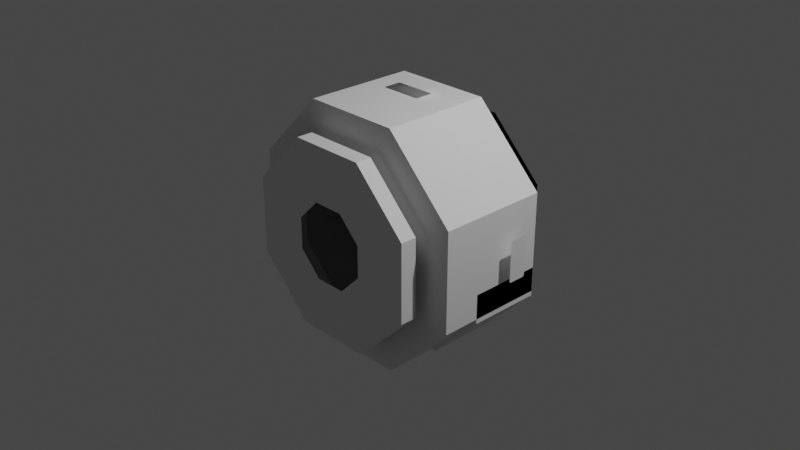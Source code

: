 # Source: sspx-core-25-1-iva.blend  (saved by Blender 3.1.7; exported with 4.5.12 LTS)
import bpy
from mathutils import Matrix  # noqa: F401  (used for matrix-valued properties, if any)

bpy.ops.wm.read_factory_settings(use_empty=True)
scene = bpy.context.scene
scene.name = 'Scene'

# ---- collections
col_collection = bpy.data.collections.new('Collection'); scene.collection.children.link(col_collection)

# ---- materials (node trees are filled in below, after node groups)
mat_material_001 = bpy.data.materials.new('Material.001')
mat_material_001.use_transparent_shadow = False

# ---- material node trees
mat_material_001.use_nodes = True; mat_material_001.node_tree.nodes.clear()
_N = mat_material_001.node_tree.nodes; _L = mat_material_001.node_tree.links
n0 = _N.new('ShaderNodeBsdfPrincipled'); n0.name = 'Principled BSDF'; n0.location = (10, 300)
n0.distribution = 'GGX'
n0.subsurface_method = 'RANDOM_WALK_SKIN'
n0.inputs[3].default_value = 1.45
n0.inputs[27].default_value = (0.0, 0.0, 0.0, 1.0)
n0.inputs[28].default_value = 1.0
n1 = _N.new('ShaderNodeOutputMaterial'); n1.name = 'Material Output'; n1.location = (300, 300)
_L.new(n0.outputs[0], n1.inputs[0])
n1.is_active_output = True

# ---- world
world_world = bpy.data.worlds.new('World'); scene.world = world_world
world_world.use_nodes = True; world_world.node_tree.nodes.clear()
_N = world_world.node_tree.nodes; _L = world_world.node_tree.links
n0 = _N.new('ShaderNodeOutputWorld'); n0.name = 'World Output'; n0.location = (300, 300)
n1 = _N.new('ShaderNodeBackground'); n1.name = 'Background'; n1.location = (10, 300)
n1.inputs[0].default_value = (0.05088, 0.05088, 0.05088, 1.0)
_L.new(n1.outputs[0], n0.inputs[0])
n0.is_active_output = True
world_world.color = (0.05088, 0.05088, 0.05088)
world_world.use_sun_shadow = False
world_world.sun_shadow_jitter_overblur = 0.0

# ---- cameras
cam_camera = bpy.data.cameras.new('Camera')
cam_camera.clip_end = 100.0
cam_camera.ortho_scale = 7.314

# ---- lights
light_light = bpy.data.lights.new('Light', 'POINT')
light_light.transmission_factor = 0.0
light_light.energy = 1000.0
light_light.shadow_soft_size = 0.1
light_light.shadow_maximum_resolution = 0.006
light_light.use_absolute_resolution = True

# ---- meshes
me_coreinternalshell_001 = bpy.data.meshes.new('CoreInternalShell.001')
me_coreinternalshell_001.from_pydata([(-1.016, 0.9266, 0.4226), (0.4147, 0.9266, 1.015), (-0.4235, 0.9266, 1.015), (1.007, 0.9266, 0.4226), (0.4147, 0.9266, -1.008), (-1.016, 0.9266, -0.4156), (0.4121, 0.9266, 0.176), (0.1681, 0.9266, 0.42), (-0.1769, 0.9266, 0.42), (-0.4208, 0.9266, -0.169), (-0.4208, 0.9266, 0.176), (-0.4235, 0.9266, -1.008), (-0.1769, 0.9266, -0.4129), (0.1681, 0.9266, -0.4129), (0.4121, 0.9266, -0.169), (1.007, 0.9266, -0.4156), (-0.5587, 0.6122, 0.2331), (0.2252, 0.6122, 0.5579), (-0.234, 0.6122, 0.5579), (0.55, 0.6122, 0.2331), (0.2252, 0.6122, -0.5508), (-0.5587, 0.6122, -0.2261), (-0.234, 0.6122, -0.5508), (0.55, 0.6122, -0.2261), (-1.016, 0.6122, 0.4226), (0.4147, 0.6122, 1.015), (-0.4235, 0.6122, 1.015), (1.007, 0.6122, 0.4226), (0.4147, 0.6122, -1.008), (-1.016, 0.6122, -0.4156), (-0.4235, 0.6122, -1.008), (1.007, 0.6122, -0.4156), (0.4147, 0.6122, 1.015), (-0.4235, 0.6122, 1.015), (-1.016, 0.6122, 0.4226), (1.007, 0.6122, 0.4226), (0.4147, 0.6122, -1.008), (1.007, 0.6122, -0.4156), (-1.016, 0.6122, -0.4156), (-0.4235, 0.6122, -1.008), (0.5321, 0.5831, 1.299), (-0.5408, 0.5831, 1.299), (-1.3, 0.5831, 0.54), (1.291, 0.5831, 0.54), (0.5321, 0.5831, -1.292), (1.291, 0.5831, -0.533), (-1.3, 0.5831, -0.533), (-0.5408, 0.5831, -1.292), (0.2252, 0.5831, 0.5579), (-0.234, 0.5831, 0.5579), (-0.5587, 0.5831, 0.2331), (0.55, 0.5831, 0.2331), (0.2252, 0.5831, -0.5508), (0.55, 0.5831, -0.2261), (-0.5587, 0.5831, -0.2261), (-0.234, 0.5831, -0.5508), (0.294, -0.6198, 0.7239), (-0.3028, -0.6198, 0.7239), (-0.7248, -0.6198, 0.3019), (0.716, -0.6198, 0.3019), (0.294, -0.6198, -0.7169), (0.716, -0.6198, -0.2949), (-0.7248, -0.6198, -0.2949), (-0.3028, -0.6198, -0.7169), (0.5321, -0.6198, 1.299), (-0.5408, -0.6198, 1.299), (-1.3, -0.6198, 0.54), (1.291, -0.6198, 0.54), (0.5321, -0.6198, -1.292), (1.291, -0.6198, -0.533), (-1.3, -0.6198, -0.533), (-0.5408, -0.6198, -1.292), (0.4163, -0.7473, 1.019), (-0.425, -0.7473, 1.019), (-1.02, -0.7473, 0.4241), (1.011, -0.7473, 0.4241), (0.4163, -0.7473, -1.012), (1.011, -0.7473, -0.4171), (-1.02, -0.7473, -0.4171), (-0.425, -0.7473, -1.012), (0.294, -0.7473, 0.7239), (-0.3028, -0.7473, 0.7239), (-0.7248, -0.7473, 0.3019), (0.716, -0.7473, 0.3019), (0.294, -0.7473, -0.7169), (0.716, -0.7473, -0.2949), (-0.7248, -0.7473, -0.2949), (-0.3028, -0.7473, -0.7169), (0.1682, -0.9234, 0.4202), (-0.177, -0.9234, 0.4202), (-0.4211, -0.9234, 0.1761), (0.4123, -0.9234, 0.1761), (0.1682, -0.9234, -0.4132), (0.4123, -0.9234, -0.1691), (-0.4211, -0.9234, -0.1691), (-0.177, -0.9234, -0.4132), (0.4163, -0.9234, 1.019), (-0.425, -0.9234, 1.019), (-1.02, -0.9234, 0.4241), (1.011, -0.9234, 0.4241), (0.4163, -0.9234, -1.012), (1.011, -0.9234, -0.4171), (-1.02, -0.9234, -0.4171), (-0.425, -0.9234, -1.012), (0.3759, -0.2114, -0.7824), (0.8885, -0.2114, -0.2663), (0.3759, 0.5835, -0.7824), (0.8885, 0.5835, -0.2663), (0.7386, -0.2114, -1.148), (1.291, -0.2114, -0.2663), (0.7386, 0.5835, -1.148), (1.291, 0.5835, -0.2663), (1.291, 0.5835, -0.5823), (1.291, -0.2114, -0.5823), (-0.4073, -0.2114, 0.7992), (-0.9199, -0.2114, 0.2831), (-0.4073, 0.5835, 0.7992), (-0.9199, 0.5835, 0.2831), (-0.77, -0.2114, 1.164), (-1.323, -0.2114, 0.2831), (-0.77, 0.5835, 1.164), (-1.323, 0.5835, 0.2831), (-1.323, 0.5835, 0.599), (-1.323, -0.2114, 0.599)], [], [(1, 6, 3), (6, 1, 7), (7, 1, 8), (2, 8, 1), (5, 9, 0), (10, 0, 9), (0, 10, 2), (8, 2, 10), (5, 11, 9), (12, 9, 11), (11, 4, 12), (13, 12, 4), (6, 14, 3), (15, 3, 14), (14, 13, 15), (4, 15, 13), (0, 2, 33, 34), (5, 0, 34, 38), (2, 1, 32, 33), (15, 4, 36, 37), (1, 3, 35, 32), (3, 15, 37, 35), (4, 11, 39, 36), (11, 5, 38, 39), (37, 31, 28, 36), (34, 24, 26, 33), (36, 28, 30, 39), (39, 30, 29, 38), (32, 25, 27, 35), (33, 26, 25, 32), (38, 29, 24, 34), (35, 27, 31, 37), (16, 50, 54, 21), (18, 33, 32, 17), (16, 34, 33, 18), (17, 32, 35, 19), (23, 37, 36, 20), (22, 39, 38, 21), (19, 35, 37, 23), (20, 36, 39, 22), (21, 38, 34, 16), (47, 71, 68, 44), (23, 53, 51, 19), (20, 52, 53, 23), (18, 49, 50, 16), (22, 55, 52, 20), (21, 54, 55, 22), (19, 51, 48, 17), (17, 48, 49, 18), (41, 49, 48, 40), (42, 50, 49, 41), (40, 48, 51, 43), (45, 53, 52, 44), (47, 55, 54, 46), (43, 51, 53, 45), (44, 52, 55, 47), (46, 54, 50, 42), (61, 85, 83, 59), (46, 70, 71, 47), (43, 67, 64, 40), (40, 64, 65, 41), (42, 66, 70, 46), (45, 69, 67, 43), (44, 68, 69, 45), (41, 65, 66, 42), (57, 65, 64, 56), (58, 66, 65, 57), (56, 64, 67, 59), (61, 69, 68, 60), (63, 71, 70, 62), (59, 67, 69, 61), (60, 68, 71, 63), (62, 70, 66, 58), (76, 100, 101, 77), (60, 84, 85, 61), (57, 81, 82, 58), (63, 87, 84, 60), (62, 86, 87, 63), (59, 83, 80, 56), (56, 80, 81, 57), (58, 82, 86, 62), (73, 81, 80, 72), (74, 82, 81, 73), (72, 80, 83, 75), (77, 85, 84, 76), (79, 87, 86, 78), (75, 83, 85, 77), (76, 84, 87, 79), (78, 86, 82, 74), (73, 97, 98, 74), (79, 103, 100, 76), (78, 102, 103, 79), (75, 99, 96, 72), (72, 96, 97, 73), (74, 98, 102, 78), (77, 101, 99, 75), (89, 97, 96, 88), (90, 98, 97, 89), (88, 96, 99, 91), (93, 101, 100, 92), (95, 103, 102, 94), (91, 99, 101, 93), (92, 100, 103, 95), (94, 102, 98, 90), (104, 105, 107, 106), (106, 107, 111, 112, 110), (112, 111, 109, 113), (108, 113, 109, 105, 104), (106, 110, 108, 104), (111, 107, 105, 109), (110, 112, 113, 108), (114, 115, 117, 116), (116, 117, 121, 122, 120), (122, 121, 119, 123), (118, 123, 119, 115, 114), (116, 120, 118, 114), (121, 117, 115, 119), (120, 122, 123, 118)])
_uv = me_coreinternalshell_001.uv_layers.new(name='UVMap')
_uv.uv.foreach_set('vector', [0.7596, 0.6813, 0.76, 0.7998, 0.6759, 0.765, 0.76, 0.7998, 0.7596, 0.6813, 0.7945, 0.7653, 0.7945, 0.7653, 0.7596, 0.6813, 0.8432, 0.7653, 0.878, 0.6813, 0.8432, 0.7653, 0.7596, 0.6813, 0.8781, 0.6816, 0.8433, 0.7657, 0.7597, 0.6816, 0.7946, 0.7657, 0.7597, 0.6816, 0.8433, 0.7657, 0.7597, 0.6816, 0.7946, 0.7657, 0.676, 0.7653, 0.7601, 0.8001, 0.676, 0.7653, 0.7946, 0.7657, 0.6759, 0.7654, 0.7596, 0.6817, 0.76, 0.8002, 0.7945, 0.7658, 0.76, 0.8002, 0.7596, 0.6817, 0.7596, 0.6817, 0.878, 0.6817, 0.7945, 0.7658, 0.8432, 0.7658, 0.7945, 0.7658, 0.878, 0.6817, 0.8437, 0.7657, 0.795, 0.7657, 0.8786, 0.6816, 0.7602, 0.6816, 0.8786, 0.6816, 0.795, 0.7657, 0.795, 0.7657, 0.7605, 0.8001, 0.7602, 0.6816, 0.6765, 0.7653, 0.7602, 0.6816, 0.7605, 0.8001, 0.7597, 0.6816, 0.676, 0.7653, 0.676, 0.7653, 0.7597, 0.6816, 0.8781, 0.6816, 0.7597, 0.6816, 0.7597, 0.6816, 0.8781, 0.6816, 0.878, 0.6813, 0.7596, 0.6813, 0.7596, 0.6813, 0.878, 0.6813, 0.7602, 0.6816, 0.6765, 0.7653, 0.6765, 0.7653, 0.7602, 0.6816, 0.7596, 0.6813, 0.6759, 0.765, 0.6759, 0.765, 0.7596, 0.6813, 0.8786, 0.6816, 0.7602, 0.6816, 0.7602, 0.6816, 0.8786, 0.6816, 0.878, 0.6817, 0.7596, 0.6817, 0.7596, 0.6817, 0.878, 0.6817, 0.7596, 0.6817, 0.6759, 0.7654, 0.6759, 0.7654, 0.7596, 0.6817, 0.7602, 0.6816, 0.7602, 0.6816, 0.6765, 0.7653, 0.6765, 0.7653, 0.7597, 0.6816, 0.7597, 0.6816, 0.676, 0.7653, 0.676, 0.7653, 0.878, 0.6817, 0.878, 0.6817, 0.7596, 0.6817, 0.7596, 0.6817, 0.7596, 0.6817, 0.7596, 0.6817, 0.6759, 0.7654, 0.6759, 0.7654, 0.7596, 0.6813, 0.7596, 0.6813, 0.6759, 0.765, 0.6759, 0.765, 0.878, 0.6813, 0.878, 0.6813, 0.7596, 0.6813, 0.7596, 0.6813, 0.8781, 0.6816, 0.8781, 0.6816, 0.7597, 0.6816, 0.7597, 0.6816, 0.8786, 0.6816, 0.8786, 0.6816, 0.7602, 0.6816, 0.7602, 0.6816, 0.0, 0.0, 0.0, 0.0, 0.0, 0.0, 0.0, 0.0, 0.0, 0.0, 0.0, 0.0, 0.0, 0.0, 0.0, 0.0, 0.0, 0.0, 0.0, 0.0, 0.0, 0.0, 0.0, 0.0, 0.0, 0.0, 0.0, 0.0, 0.0, 0.0, 0.0, 0.0, 0.0, 0.0, 0.0, 0.0, 0.0, 0.0, 0.0, 0.0, 0.0, 0.0, 0.0, 0.0, 0.0, 0.0, 0.0, 0.0, 0.0, 0.0, 0.0, 0.0, 0.0, 0.0, 0.0, 0.0, 0.0, 0.0, 0.0, 0.0, 0.0, 0.0, 0.0, 0.0, 0.0, 0.0, 0.0, 0.0, 0.0, 0.0, 0.0, 0.0, 0.0, 0.0, 0.0, 0.0, 0.0, 0.0, 0.0, 0.0, 0.0, 0.0, 0.0, 0.0, 0.0, 0.0, 0.0, 0.0, 0.0, 0.0, 0.0, 0.0, 0.0, 0.0, 0.0, 0.0, 0.0, 0.0, 0.0, 0.0, 0.0, 0.0, 0.0, 0.0, 0.0, 0.0, 0.0, 0.0, 0.0, 0.0, 0.0, 0.0, 0.0, 0.0, 0.0, 0.0, 0.0, 0.0, 0.0, 0.0, 0.0, 0.0, 0.0, 0.0, 0.0, 0.0, 0.0, 0.0, 0.0, 0.0, 0.0, 0.0, 0.0, 0.0, 0.0, 0.0, 0.0, 0.0, 0.0, 0.0, 0.0, 0.0, 0.0, 0.0, 0.0, 0.0, 0.0, 0.0, 0.0, 0.0, 0.0, 0.0, 0.0, 0.0, 0.0, 0.0, 0.0, 0.0, 0.0, 0.0, 0.0, 0.0, 0.0, 0.0, 0.0, 0.0, 0.0, 0.0, 0.0, 0.0, 0.0, 0.0, 0.0, 0.0, 0.0, 0.0, 0.0, 0.0, 0.0, 0.0, 0.0, 0.0, 0.0, 0.0, 0.0, 0.0, 0.0, 0.0, 0.0, 0.0, 0.0, 0.0, 0.0, 0.0, 0.0, 0.0, 0.0, 0.0, 0.0, 0.0, 0.0, 0.0, 0.0, 0.0, 0.0, 0.0, 0.0, 0.0, 0.0, 0.0, 0.0, 0.0, 0.0, 0.0, 0.0, 0.0, 0.0, 0.0, 0.0, 0.0, 0.0, 0.0, 0.0, 0.0, 0.0, 0.0, 0.0, 0.0, 0.0, 0.0, 0.0, 0.0, 0.0, 0.0, 0.0, 0.0, 0.0, 0.0, 0.0, 0.0, 0.0, 0.0, 0.0, 0.0, 0.0, 0.0, 0.0, 0.0, 0.0, 0.0, 0.0, 0.0, 0.0, 0.0, 0.0, 0.0, 0.0, 0.0, 0.0, 0.0, 0.0, 0.0, 0.0, 0.0, 0.0, 0.0, 0.0, 0.0, 0.0, 0.0, 0.0, 0.0, 0.0, 0.0, 0.0, 0.0, 0.0, 0.0, 0.0, 0.0, 0.0, 0.0, 0.0, 0.0, 0.0, 0.0, 0.0, 0.0, 0.0, 0.0, 0.0, 0.0, 0.0, 0.0, 0.0, 0.0, 0.0, 0.0, 0.0, 0.0, 0.0, 0.0, 0.0, 0.0, 0.0, 0.0, 0.0, 0.0, 0.0, 0.0, 0.0, 0.0, 0.0, 0.0, 0.0, 0.0, 0.0, 0.0, 0.0, 0.0, 0.0, 0.0, 0.0, 0.0, 0.0, 0.0, 0.0, 0.0, 0.0, 0.0, 0.0, 0.0, 0.0, 0.0, 0.0, 0.0, 0.0, 0.0, 0.0, 0.0, 0.0, 0.0, 0.0, 0.0, 0.0, 0.0, 0.0, 0.0, 0.0, 0.0, 0.0, 0.0, 0.0, 0.0, 0.0, 0.0, 0.0, 0.0, 0.0, 0.0, 0.0, 0.0, 0.0, 0.0, 0.0, 0.0, 0.0, 0.0, 0.0, 0.0, 0.0, 0.0, 0.0, 0.0, 0.0, 0.0, 0.0, 0.0, 0.0, 0.0, 0.0, 0.0, 0.0, 0.0, 0.0, 0.0, 0.0, 0.0, 0.0, 0.0, 0.0, 0.0, 0.0, 0.0, 0.0, 0.0, 0.0, 0.0, 0.0, 0.0, 0.0, 0.0, 0.0, 0.0, 0.0, 0.0, 0.0, 0.0, 0.0, 0.0, 0.0, 0.0, 0.0, 0.0, 0.0, 0.0, 0.0, 0.0, 0.0, 0.0, 0.0, 0.0, 0.0, 0.0, 0.0, 0.0, 0.0, 0.0, 0.0, 0.0, 0.0, 0.0, 0.0, 0.0, 0.0, 0.0, 0.0, 0.0, 0.0, 0.0, 0.0, 0.0, 0.0, 0.0, 0.0, 0.0, 0.0, 0.0, 0.0, 0.0, 0.0, 0.0, 0.0, 0.0, 0.0, 0.0, 0.0, 0.0, 0.0, 0.0, 0.0, 0.0, 0.0, 0.0, 0.0, 0.0, 0.0, 0.0, 0.0, 0.0, 0.0, 0.0, 0.0, 0.0, 0.0, 0.0, 0.0, 0.0, 0.0, 0.0, 0.0, 0.0, 0.0, 0.0, 0.0, 0.0, 0.0, 0.0, 0.0, 0.0, 0.0, 0.0, 0.0, 0.0, 0.0, 0.0, 0.0, 0.0, 0.0, 0.0, 0.0, 0.0, 0.0, 0.0, 0.0, 0.0, 0.0, 0.0, 0.0, 0.0, 0.0, 0.0, 0.0, 0.0, 0.0, 0.0, 0.0, 0.0, 0.0, 0.0, 0.0, 0.0, 0.0, 0.0, 0.0, 0.0, 0.0, 0.0, 0.0, 0.0, 0.0, 0.0, 0.0, 0.0, 0.0, 0.0, 0.0, 0.0, 0.0, 0.0, 0.0, 0.0, 0.0, 0.0, 0.0, 0.0, 0.0, 0.0, 0.0, 0.0, 0.0, 0.0, 0.0, 0.0, 0.0, 0.0, 0.0, 0.0, 0.0, 0.0, 0.0, 0.0, 0.0, 0.0, 0.0, 0.0, 0.0, 0.0, 0.0, 0.0, 0.0, 0.0, 0.0, 0.0, 0.0, 0.0, 0.4213, 0.0, 0.625, 0.0, 0.625, 0.25, 0.4213, 0.25, 0.4213, 0.25, 0.625, 0.25, 0.625, 0.5, 0.5, 0.5, 0.3982, 0.5, 0.5, 0.5, 0.625, 0.5, 0.625, 0.75, 0.5, 0.75, 0.3982, 0.75, 0.5, 0.75, 0.625, 0.75, 0.625, 1.0, 0.4213, 1.0, 0.1222, 0.5, 0.3982, 0.5, 0.3982, 0.75, 0.1222, 0.75, 0.625, 0.5, 0.875, 0.5, 0.875, 0.75, 0.625, 0.75, 0.3982, 0.5, 0.5, 0.5, 0.5, 0.75, 0.3982, 0.75, 0.4213, 0.0, 0.625, 0.0, 0.625, 0.25, 0.4213, 0.25, 0.4213, 0.25, 0.625, 0.25, 0.625, 0.5, 0.5, 0.5, 0.3982, 0.5, 0.5, 0.5, 0.625, 0.5, 0.625, 0.75, 0.5, 0.75, 0.3982, 0.75, 0.5, 0.75, 0.625, 0.75, 0.625, 1.0, 0.4213, 1.0, 0.1222, 0.5, 0.3982, 0.5, 0.3982, 0.75, 0.1222, 0.75, 0.625, 0.5, 0.875, 0.5, 0.875, 0.75, 0.625, 0.75, 0.3982, 0.5, 0.5, 0.5, 0.5, 0.75, 0.3982, 0.75])
me_coreinternalshell_001.use_remesh_fix_poles = True
me_coreinternalshell_001.use_remesh_preserve_attributes = False
me_coreinternalshell_001.update()
me_coreinternalshell_001.normals_split_custom_set([tuple(v) for v in zip(*[iter([0.0004792, 1.0, -1.007e-06, 0.0001833, 1.0, -0.0004424, -0.000339, 1.0, -0.0003385, -4.846e-05, 1.0, 4.381e-07, 4.344e-05, 1.0, -1.8e-05, 3.309e-05, 1.0, 3.407e-05, -4.362e-05, 1.0, 1.77e-05, 3.44e-05, 1.0, -3.426e-05, 5.152e-07, 1.0, 4.719e-05, -0.0004427, 1.0, -0.0001834, -0.0003398, 1.0, 0.0003379, 1.731e-07, 1.0, -0.0004793, -1.831e-05, 1.0, 4.413e-05, -3.37e-05, 1.0, -3.388e-05, 4.774e-05, 1.0, 3.102e-09, -1.821e-05, 1.0, -4.356e-05, 3.408e-05, 1.0, 3.48e-05, -4.77e-05, 1.0, 5.773e-07, 1.822e-05, 1.0, 4.415e-05, -4.783e-05, 1.0, -1.332e-07, 3.372e-05, 1.0, -3.376e-05, -4.472e-05, 1.0, -1.832e-05, 4.718e-05, 1.0, 1.118e-07, -3.437e-05, 1.0, 3.374e-05, 3.363e-05, 1.0, 3.395e-05, -4.792e-05, 1.0, 3.168e-07, 1.813e-05, 1.0, -4.397e-05, -3.415e-05, 1.0, -3.332e-05, 4.739e-05, 1.0, 3.123e-07, -4.451e-05, 1.0, 1.875e-05, 1.407e-07, 1.0, 4.801e-05, -3.374e-05, 1.0, -3.344e-05, 4.428e-05, 1.0, -1.805e-05, 3.484e-07, 1.0, -4.719e-05, 3.423e-05, 1.0, 3.425e-05, -4.379e-05, 1.0, -1.77e-05, 4.777e-05, 1.0, 2.858e-09, -3.367e-05, 1.0, 3.388e-05, 1.828e-05, 1.0, -4.414e-05, -0.0004795, 1.0, -1.453e-08, 0.0003377, 1.0, -0.00034, 0.0001833, 1.0, 0.0004428, 3.35e-05, 1.0, -3.378e-05, -1.368e-07, 1.0, 4.777e-05, -1.857e-05, 1.0, -4.413e-05, -3.406e-05, 1.0, 3.378e-05, -4.317e-07, 1.0, -4.777e-05, 4.385e-05, 1.0, 1.828e-05, -0.7071, -0.0004782, 0.7071, -0.7074, -1.131e-07, 0.7068, -0.7071, -0.0004782, 0.7071, -0.7074, -9.014e-08, 0.7068, -1.0, -0.0003347, 2.322e-05, -1.0, -1.611e-08, 0.000335, -1.0, -0.0003347, 2.323e-05, -1.0, -5.467e-11, 0.000335, 3.399e-05, -0.0004781, 1.0, 0.0004793, -2.301e-08, 1.0, 3.401e-05, -0.0004781, 1.0, 0.0004793, -1.469e-10, 1.0, 0.7071, 0.0006216, -0.7071, 0.7067, -1.43e-07, -0.7075, 0.7071, 0.0006214, -0.7071, 0.7067, -1.133e-07, -0.7075, 0.7071, -4.777e-05, 0.7071, 0.7071, -2.335e-11, 0.7071, 0.7071, 4.777e-05, 0.7071, 0.7071, 2.335e-11, 0.7071, 1.0, -4.754e-05, 2.133e-07, 1.0, 2.262e-07, 4.846e-05, 1.0, 4.8e-05, 2.133e-07, 1.0, 2.262e-07, -4.756e-05, 2.318e-07, -4.777e-05, -1.0, 4.8e-05, -5.112e-12, -1.0, 2.318e-07, 4.777e-05, -1.0, -4.754e-05, 2.334e-11, -1.0, -0.7071, -0.0003347, -0.7071, -0.7069, 1.347e-10, -0.7073, -0.7071, -0.0003347, -0.7071, -0.7069, 1.612e-08, -0.7073, 0.0, 0.0, 1.0, 0.0, 0.0, 1.0, 0.0, 0.0, 1.0, 0.0, 0.0, 1.0, 0.0, 0.0, 1.0, 0.0, 0.0, 1.0, 0.0, 0.0, 1.0, 0.0, 0.0, 1.0, 0.0, 0.0, 1.0, 0.0, 0.0, 1.0, 0.0, 0.0, 1.0, 0.0, 0.0, 1.0, 0.0, 0.0, 1.0, 0.0, 0.0, 1.0, 0.0, 0.0, 1.0, 0.0, 0.0, 1.0, 0.0, 0.0, 1.0, 0.0, 0.0, 1.0, 0.0, 0.0, 1.0, 0.0, 0.0, 1.0, 0.0, 0.0, 1.0, 0.0, 0.0, 1.0, 0.0, 0.0, 1.0, 0.0, 0.0, 1.0, 0.0, 0.0, 0.0, 0.0, 0.0, 0.0, 0.0, 0.0, 0.0, 0.0, 0.0, 0.0, 0.0, 0.0, 0.0, 0.0, 0.0, 0.0, 0.0, 0.0, 0.0, 0.0, 0.0, 0.0, 1.0, 0.0, 7.787e-07, 1.0, 0.0, 7.787e-07, 1.0, 0.0, 7.787e-07, 1.0, 0.0, 7.787e-07, 2.756e-07, 1.0, 0.0, 2.756e-07, 1.0, 0.0, 2.756e-07, 1.0, 0.0, 2.756e-07, 1.0, 0.0, -1.949e-07, 1.0, -2.762e-07, -1.949e-07, 1.0, -2.762e-07, -1.949e-07, 1.0, -2.762e-07, -1.949e-07, 1.0, -2.762e-07, -3.248e-07, 1.0, 2.009e-07, -3.248e-07, 1.0, 2.009e-07, -3.248e-07, 1.0, 2.009e-07, -3.248e-07, 1.0, 2.009e-07, -2.085e-07, 1.0, -1.255e-07, -2.085e-07, 1.0, -1.255e-07, -2.085e-07, 1.0, -1.255e-07, -2.085e-07, 1.0, -1.255e-07, -3.248e-07, 1.0, 4.017e-07, -3.248e-07, 1.0, 4.017e-07, -3.248e-07, 1.0, 4.017e-07, -3.248e-07, 1.0, 4.017e-07, -6.515e-08, 1.0, 1.004e-07, -6.515e-08, 1.0, 1.004e-07, -6.515e-08, 1.0, 1.004e-07, -6.515e-08, 1.0, 1.004e-07, 2.756e-07, 1.0, -1.255e-07, 2.756e-07, 1.0, -1.255e-07, 2.756e-07, 1.0, -1.255e-07, 2.756e-07, 1.0, -1.255e-07, -2.993e-15, 1.0, 2.009e-07, -2.993e-15, 1.0, 2.009e-07, -2.993e-15, 1.0, 2.009e-07, -2.993e-15, 1.0, 2.009e-07, -1.847e-07, -4.955e-08, 1.0, -1.847e-07, -4.955e-08, 1.0, -1.847e-07, -4.955e-08, 1.0, -1.847e-07, -4.955e-08, 1.0, -1.0, 0.0, -2.596e-07, -1.0, 0.0, -2.596e-07, -1.0, 0.0, -2.596e-07, -1.0, 0.0, -2.596e-07, -0.7071, 0.0, 0.7071, -0.7071, 0.0, 0.7071, -0.7071, 0.0, 0.7071, -0.7071, 0.0, 0.7071, 0.7071, 0.0, -0.7071, 0.7071, 0.0, -0.7071, 0.7071, 0.0, -0.7071, 0.7071, 0.0, -0.7071, -2.781e-07, 0.0, 1.0, -2.781e-07, 0.0, 1.0, -2.781e-07, 0.0, 1.0, -2.781e-07, 0.0, 1.0, 0.7071, 0.0, 0.7071, 0.7071, 0.0, 0.7071, 0.7071, 0.0, 0.7071, 0.7071, 0.0, 0.7071, -0.7071, 0.0, -0.7071, -0.7071, 0.0, -0.7071, -0.7071, 0.0, -0.7071, -0.7071, 0.0, -0.7071, 1.39e-07, 0.0, -1.0, 1.39e-07, 0.0, -1.0, 1.39e-07, 0.0, -1.0, 1.39e-07, 0.0, -1.0, -1.556e-07, -1.0, -2.626e-08, -1.556e-07, -1.0, -2.626e-08, -1.556e-07, -1.0, -2.626e-08, -1.556e-07, -1.0, -2.626e-08, 1.1e-07, -1.0, 7.877e-08, 1.1e-07, -1.0, 7.877e-08, 1.1e-07, -1.0, 7.877e-08, 1.1e-07, -1.0, 7.877e-08, 2.201e-07, -1.0, -2.101e-07, 2.201e-07, -1.0, -2.101e-07, 2.201e-07, -1.0, -2.101e-07, 2.201e-07, -1.0, -2.101e-07, 1.1e-07, -1.0, 7.877e-08, 1.1e-07, -1.0, 7.877e-08, 1.1e-07, -1.0, 7.877e-08, 1.1e-07, -1.0, 7.877e-08, 2.201e-07, -1.0, -1.575e-07, 2.201e-07, -1.0, -1.575e-07, 2.201e-07, -1.0, -1.575e-07, 2.201e-07, -1.0, -1.575e-07, 3.443e-14, -1.0, -1.05e-07, 3.443e-14, -1.0, -1.05e-07, 3.443e-14, -1.0, -1.05e-07, 3.443e-14, -1.0, -1.05e-07, -1.556e-07, -1.0, 1.575e-07, -1.556e-07, -1.0, 1.575e-07, -1.556e-07, -1.0, 1.575e-07, -1.556e-07, -1.0, 1.575e-07, -4.695e-15, -1.0, -1.05e-07, -4.695e-15, -1.0, -1.05e-07, -4.695e-15, -1.0, -1.05e-07, -4.695e-15, -1.0, -1.05e-07, -1.0, 0.0, 9.987e-08, -1.0, 0.0, 9.987e-08, -1.0, 0.0, 9.987e-08, -1.0, 0.0, 9.987e-08, 0.7071, -4.241e-08, 0.7071, 0.7071, -4.241e-08, 0.7071, 0.7071, -4.241e-08, 0.7071, 0.7071, -4.241e-08, 0.7071, -0.7071, 0.0, -0.7071, -0.7071, 0.0, -0.7071, -0.7071, 0.0, -0.7071, -0.7071, 0.0, -0.7071, -9.237e-08, 0.0, -1.0, -9.237e-08, 0.0, -1.0, -9.237e-08, 0.0, -1.0, -9.237e-08, 0.0, -1.0, 1.0, -1.847e-07, 7.777e-07, 1.0, -1.847e-07, 7.777e-07, 1.0, -1.847e-07, 7.777e-07, 1.0, -1.847e-07, 7.777e-07, -1.0, 0.0, 1.111e-07, -1.0, 0.0, 1.111e-07, -1.0, 0.0, 1.111e-07, -1.0, 0.0, 1.111e-07, -0.7071, 0.0, 0.7071, -0.7071, 0.0, 0.7071, -0.7071, 0.0, 0.7071, -0.7071, 0.0, 0.7071, 0.7071, -4.619e-08, -0.7071, 0.7071, -4.619e-08, -0.7071, 0.7071, -4.619e-08, -0.7071, 0.7071, -4.619e-08, -0.7071, 1.428e-07, 1.0, -1.553e-07, 1.428e-07, 1.0, -1.553e-07, 1.428e-07, 1.0, -1.553e-07, 1.428e-07, 1.0, -1.553e-07, -1.01e-07, 1.0, -1.242e-07, -1.01e-07, 1.0, -1.242e-07, -1.01e-07, 1.0, -1.242e-07, -1.01e-07, 1.0, -1.242e-07, -2.019e-07, 1.0, 1.863e-07, -2.019e-07, 1.0, 1.863e-07, -2.019e-07, 1.0, 1.863e-07, -2.019e-07, 1.0, 1.863e-07, -2.248e-07, 1.0, -9.317e-08, -2.248e-07, 1.0, -9.317e-08, -2.248e-07, 1.0, -9.317e-08, -2.248e-07, 1.0, -9.317e-08, -2.019e-07, 1.0, 1.863e-07, -2.019e-07, 1.0, 1.863e-07, -2.019e-07, 1.0, 1.863e-07, -2.019e-07, 1.0, 1.863e-07, -3.702e-14, 1.0, 1.863e-07, -3.702e-14, 1.0, 1.863e-07, -3.702e-14, 1.0, 1.863e-07, -3.702e-14, 1.0, 1.863e-07, 2.142e-07, 1.0, 1.242e-07, 2.142e-07, 1.0, 1.242e-07, 2.142e-07, 1.0, 1.242e-07, 2.142e-07, 1.0, 1.242e-07, -1.851e-14, 1.0, 1.863e-07, -1.851e-14, 1.0, 1.863e-07, -1.851e-14, 1.0, 1.863e-07, -1.851e-14, 1.0, 1.863e-07, -0.7071, -2.012e-07, 0.7071, -0.7071, -2.012e-07, 0.7071, -0.7071, -2.012e-07, 0.7071, -0.7071, -2.012e-07, 0.7071, -0.7071, 0.0, 0.7071, -0.7071, 0.0, 0.7071, -0.7071, 0.0, 0.7071, -0.7071, 0.0, 0.7071, 0.7071, 0.0, -0.7071, 0.7071, 0.0, -0.7071, 0.7071, 0.0, -0.7071, 0.7071, 0.0, -0.7071, -9.786e-08, 0.0, 1.0, -9.786e-08, 0.0, 1.0, -9.786e-08, 0.0, 1.0, -9.786e-08, 0.0, 1.0, 0.7071, 0.0, 0.7071, 0.7071, 0.0, 0.7071, 0.7071, 0.0, 0.7071, 0.7071, 0.0, 0.7071, -0.7071, 0.0, -0.7071, -0.7071, 0.0, -0.7071, -0.7071, 0.0, -0.7071, -0.7071, 0.0, -0.7071, -1.957e-07, 0.0, -1.0, -1.957e-07, 0.0, -1.0, -1.957e-07, 0.0, -1.0, -1.957e-07, 0.0, -1.0, 1.0, 0.0, 7.99e-07, 1.0, 0.0, 7.99e-07, 1.0, 0.0, 7.99e-07, 1.0, 0.0, 7.99e-07, -1.658e-07, -1.0, 1.405e-07, -1.658e-07, -1.0, 1.405e-07, -1.658e-07, -1.0, 1.405e-07, -1.658e-07, -1.0, 1.405e-07, 1.172e-07, -1.0, 3.511e-08, 1.172e-07, -1.0, 3.511e-08, 1.172e-07, -1.0, 3.511e-08, 1.172e-07, -1.0, 3.511e-08, 2.345e-07, -1.0, -7.023e-08, 2.345e-07, -1.0, -7.023e-08, 2.345e-07, -1.0, -7.023e-08, 2.345e-07, -1.0, -7.023e-08, 2.345e-07, -1.0, 4.214e-07, 2.345e-07, -1.0, 4.214e-07, 2.345e-07, -1.0, 4.214e-07, 2.345e-07, -1.0, 4.214e-07, 2.345e-07, -1.0, -1.405e-07, 2.345e-07, -1.0, -1.405e-07, 2.345e-07, -1.0, -1.405e-07, 2.345e-07, -1.0, -1.405e-07, 2.511e-14, -1.0, -1.405e-07, 2.511e-14, -1.0, -1.405e-07, 2.511e-14, -1.0, -1.405e-07, 2.511e-14, -1.0, -1.405e-07, -3.316e-07, -1.0, 2.809e-07, -3.316e-07, -1.0, 2.809e-07, -3.316e-07, -1.0, 2.809e-07, -3.316e-07, -1.0, 2.809e-07, 0.0, -1.0, -2.107e-07, 0.0, -1.0, -2.107e-07, 0.0, -1.0, -2.107e-07, 0.0, -1.0, -2.107e-07, 0.7071, 0.0, -0.7071, 0.7071, 0.0, -0.7071, 0.7071, 0.0, -0.7071, 0.7071, 0.0, -0.7071, -1.006e-07, -3.385e-07, 1.0, -1.006e-07, -3.385e-07, 1.0, -1.006e-07, -3.385e-07, 1.0, -1.006e-07, -3.385e-07, 1.0, 0.7071, 0.0, 0.7071, 0.7071, 0.0, 0.7071, 0.7071, 0.0, 0.7071, 0.7071, 0.0, 0.7071, -0.7071, 0.0, -0.7071, -0.7071, 0.0, -0.7071, -0.7071, 0.0, -0.7071, -0.7071, 0.0, -0.7071, -1.006e-07, 3.385e-07, -1.0, -1.006e-07, 3.385e-07, -1.0, -1.006e-07, 3.385e-07, -1.0, -1.006e-07, 3.385e-07, -1.0, 1.0, 0.0, 7.085e-07, 1.0, 0.0, 7.085e-07, 1.0, 0.0, 7.085e-07, 1.0, 0.0, 7.085e-07, -1.0, 0.0, -1.417e-07, -1.0, 0.0, -1.417e-07, -1.0, 0.0, -1.417e-07, -1.0, 0.0, -1.417e-07, 1.005e-07, 1.0, 4.195e-08, 1.005e-07, 1.0, 4.195e-08, 1.005e-07, 1.0, 4.195e-08, 1.005e-07, 1.0, 4.195e-08, 2e-14, 1.0, -1.258e-07, 2e-14, 1.0, -1.258e-07, 2e-14, 1.0, -1.258e-07, 2e-14, 1.0, -1.258e-07, -2.842e-07, 1.0, 1.678e-07, -2.842e-07, 1.0, 1.678e-07, -2.842e-07, 1.0, 1.678e-07, -2.842e-07, 1.0, 1.678e-07, -1.421e-07, 1.0, -1.678e-07, -1.421e-07, 1.0, -1.678e-07, -1.421e-07, 1.0, -1.678e-07, -1.421e-07, 1.0, -1.678e-07, -2.842e-07, 1.0, 3.356e-07, -2.842e-07, 1.0, 3.356e-07, -2.842e-07, 1.0, 3.356e-07, -2.842e-07, 1.0, 3.356e-07, -9.953e-08, 1.0, 0.0, -9.953e-08, 1.0, 0.0, -9.953e-08, 1.0, 0.0, -9.953e-08, 1.0, 0.0, 3.014e-07, 1.0, -8.389e-08, 3.014e-07, 1.0, -8.389e-08, 3.014e-07, 1.0, -8.389e-08, 3.014e-07, 1.0, -8.389e-08, -9.953e-08, 1.0, 1.678e-07, -9.953e-08, 1.0, 1.678e-07, -9.953e-08, 1.0, 1.678e-07, -9.953e-08, 1.0, 1.678e-07, -0.7095, 0.0, 0.7047, -0.7095, 0.0, 0.7047, -0.7095, 0.0, 0.7047, -0.7095, 0.0, 0.7047, 1.578e-07, 1.0, 0.0, 1.578e-07, 1.0, 0.0, 1.578e-07, 1.0, 0.0, 1.578e-07, 1.0, 0.0, 1.578e-07, 1.0, 0.0, 1.0, 0.0, 0.0, 1.0, 0.0, 0.0, 1.0, 0.0, 0.0, 1.0, 0.0, 0.0, -1.677e-07, -1.0, 6.592e-08, -1.677e-07, -1.0, 6.592e-08, -1.677e-07, -1.0, 6.592e-08, -1.677e-07, -1.0, 6.592e-08, -1.677e-07, -1.0, 6.592e-08, -0.7095, 0.0, -0.7047, -0.7095, 0.0, -0.7047, -0.7095, 0.0, -0.7047, -0.7095, 0.0, -0.7047, -6.07e-09, 0.0, 1.0, -6.07e-09, 0.0, 1.0, -6.07e-09, 0.0, 1.0, -6.07e-09, 0.0, 1.0, 0.7149, 0.0, -0.6992, 0.7149, 0.0, -0.6992, 0.7149, 0.0, -0.6992, 0.7149, 0.0, -0.6992, 0.7095, 0.0, -0.7047, 0.7095, 0.0, -0.7047, 0.7095, 0.0, -0.7047, 0.7095, 0.0, -0.7047, -1.578e-07, 1.0, 6.592e-08, -1.578e-07, 1.0, 6.592e-08, -1.578e-07, 1.0, 6.592e-08, -1.578e-07, 1.0, 6.592e-08, -1.578e-07, 1.0, 6.592e-08, -1.0, 0.0, 0.0, -1.0, 0.0, 0.0, -1.0, 0.0, 0.0, -1.0, 0.0, 0.0, 1.644e-07, -1.0, -4.944e-08, 1.644e-07, -1.0, -4.944e-08, 1.644e-07, -1.0, -4.944e-08, 1.644e-07, -1.0, -4.944e-08, 1.644e-07, -1.0, -4.944e-08, 0.7095, 0.0, 0.7047, 0.7095, 0.0, 0.7047, 0.7095, 0.0, 0.7047, 0.7095, 0.0, 0.7047, -3.133e-07, 0.0, -1.0, -3.133e-07, 0.0, -1.0, -3.133e-07, 0.0, -1.0, -3.133e-07, 0.0, -1.0, -0.7149, 0.0, 0.6992, -0.7149, 0.0, 0.6992, -0.7149, 0.0, 0.6992, -0.7149, 0.0, 0.6992])] * 3)])
me_coreinternalshell_002 = bpy.data.meshes.new('CoreInternalShell.002')
me_coreinternalshell_002.from_pydata([(0.3318, 0.4698, -1.307), (0.6915, 0.4698, -1.158), (0.3226, 0.4656, -1.31), (0.3194, 0.4621, -1.312), (0.3156, 0.452, -1.313), (0.3156, 0.2841, -1.313), (0.3194, 0.274, -1.312), (0.3226, 0.2705, -1.31), (0.3318, 0.2663, -1.307), (0.6915, 0.2663, -1.158), (0.7038, 0.274, -1.152), (0.7006, 0.2705, -1.154), (0.7076, 0.2841, -1.151), (0.7076, 0.452, -1.151), (0.7038, 0.4621, -1.152), (0.7006, 0.4656, -1.154), (-0.6941, 0.2705, 1.144), (-0.6973, 0.274, 1.143), (-0.701, 0.2841, 1.141), (-0.6973, 0.4621, 1.143), (-0.701, 0.452, 1.141), (-0.6941, 0.4656, 1.144), (-0.6849, 0.4698, 1.148), (-0.316, 0.4656, 1.301), (-0.3252, 0.4698, 1.297), (-0.3128, 0.4621, 1.302), (-0.3091, 0.452, 1.304), (-0.3091, 0.2841, 1.304), (-0.3128, 0.274, 1.302), (-0.316, 0.2705, 1.301), (-0.3252, 0.2663, 1.297), (-0.6849, 0.2663, 1.148), (-1.298, 0.2663, -0.3333), (-1.149, 0.2663, -0.693), (-1.146, 0.2705, -0.7022), (-1.144, 0.274, -0.7054), (-1.143, 0.2841, -0.7092), (-1.143, 0.452, -0.7092), (-1.144, 0.4621, -0.7054), (-1.146, 0.4656, -0.7022), (-1.149, 0.4698, -0.693), (-1.302, 0.4656, -0.3242), (-1.298, 0.4698, -0.3333), (-1.305, 0.452, -0.3172), (-1.304, 0.4621, -0.321), (-1.305, 0.2841, -0.3172), (-1.304, 0.274, -0.321), (-1.302, 0.2705, -0.3242), (1.151, 0.274, 0.6957), (1.152, 0.2705, 0.6925), (1.149, 0.2841, 0.6995), (1.151, 0.4621, 0.6957), (1.149, 0.452, 0.6995), (1.152, 0.4656, 0.6925), (1.156, 0.4698, 0.6833), (1.305, 0.4698, 0.3236), (1.31, 0.4621, 0.3113), (1.309, 0.4656, 0.3145), (1.312, 0.2841, 0.3075), (1.312, 0.452, 0.3075), (1.31, 0.274, 0.3113), (1.309, 0.2705, 0.3145), (1.305, 0.2663, 0.3236), (1.156, 0.2663, 0.6833)], [], [(37, 38, 39, 40, 42, 41, 44, 43, 45, 46, 47, 32, 33, 34, 35, 36), (19, 21, 22, 24, 23, 25, 26, 27, 28, 29, 30, 31, 16, 17, 18, 20), (5, 6, 7, 8, 9, 11, 10, 12, 13, 14, 15, 1, 0, 2, 3, 4), (52, 51, 53, 54, 55, 57, 56, 59, 58, 60, 61, 62, 63, 49, 48, 50)])
_uv = me_coreinternalshell_002.uv_layers.new(name='UVMap')
_uv.uv.foreach_set('vector', [0.0, 0.0, 0.0, 0.0, 0.0, 0.0, 0.0, 0.0, 0.0, 0.0, 0.0, 0.0, 0.0, 0.0, 0.0, 0.0, 0.0, 0.0, 0.0, 0.0, 0.0, 0.0, 0.0, 0.0, 0.0, 0.0, 0.0, 0.0, 0.0, 0.0, 0.0, 0.0, 0.0, 0.0, 0.0, 0.0, 0.0, 0.0, 0.0, 0.0, 0.0, 0.0, 0.0, 0.0, 0.0, 0.0, 0.0, 0.0, 0.0, 0.0, 0.0, 0.0, 0.0, 0.0, 0.0, 0.0, 0.0, 0.0, 0.0, 0.0, 0.0, 0.0, 0.0, 0.0, 0.0, 0.0, 0.0, 0.0, 0.0, 0.0, 0.0, 0.0, 0.0, 0.0, 0.0, 0.0, 0.0, 0.0, 0.0, 0.0, 0.0, 0.0, 0.0, 0.0, 0.0, 0.0, 0.0, 0.0, 0.0, 0.0, 0.0, 0.0, 0.0, 0.0, 0.0, 0.0, 0.0, 0.0, 0.0, 0.0, 0.0, 0.0, 0.0, 0.0, 0.0, 0.0, 0.0, 0.0, 0.0, 0.0, 0.0, 0.0, 0.0, 0.0, 0.0, 0.0, 0.0, 0.0, 0.0, 0.0, 0.0, 0.0, 0.0, 0.0, 0.0, 0.0, 0.0, 0.0])
me_coreinternalshell_002.materials.append(mat_material_001)
me_coreinternalshell_002.use_remesh_fix_poles = True
me_coreinternalshell_002.use_remesh_preserve_attributes = False
me_coreinternalshell_002.update()
me_coreinternalshell_002.normals_split_custom_set([tuple(v) for v in zip(*[iter([0.9239, -8.127e-08, 0.3827, 0.9239, -8.127e-08, 0.3827, 0.9239, -8.127e-08, 0.3827, 0.9239, -8.127e-08, 0.3827, 0.9239, -8.127e-08, 0.3827, 0.9239, -8.127e-08, 0.3827, 0.9239, -8.127e-08, 0.3827, 0.9239, -8.127e-08, 0.3827, 0.9239, -8.127e-08, 0.3827, 0.9239, -8.127e-08, 0.3827, 0.9239, -8.127e-08, 0.3827, 0.9239, -8.127e-08, 0.3827, 0.9239, -8.127e-08, 0.3827, 0.9239, -8.127e-08, 0.3827, 0.9239, -8.127e-08, 0.3827, 0.9239, -8.127e-08, 0.3827, 0.3827, -1.111e-07, -0.9239, 0.3827, -1.111e-07, -0.9239, 0.3827, -1.111e-07, -0.9239, 0.3827, -1.111e-07, -0.9239, 0.3827, -1.111e-07, -0.9239, 0.3827, -1.111e-07, -0.9239, 0.3827, -1.111e-07, -0.9239, 0.3827, -1.111e-07, -0.9239, 0.3827, -1.111e-07, -0.9239, 0.3827, -1.111e-07, -0.9239, 0.3827, -1.111e-07, -0.9239, 0.3827, -1.111e-07, -0.9239, 0.3827, -1.111e-07, -0.9239, 0.3827, -1.111e-07, -0.9239, 0.3827, -1.111e-07, -0.9239, 0.3827, -1.111e-07, -0.9239, -0.3827, 2.032e-08, 0.9239, -0.3827, 2.032e-08, 0.9239, -0.3827, 2.032e-08, 0.9239, -0.3827, 2.032e-08, 0.9239, -0.3827, 2.032e-08, 0.9239, -0.3827, 2.032e-08, 0.9239, -0.3827, 2.032e-08, 0.9239, -0.3827, 2.032e-08, 0.9239, -0.3827, 2.032e-08, 0.9239, -0.3827, 2.032e-08, 0.9239, -0.3827, 2.032e-08, 0.9239, -0.3827, 2.032e-08, 0.9239, -0.3827, 2.032e-08, 0.9239, -0.3827, 2.032e-08, 0.9239, -0.3827, 2.032e-08, 0.9239, -0.3827, 2.032e-08, 0.9239, -0.9239, 2.438e-07, -0.3827, -0.9239, 2.438e-07, -0.3827, -0.9239, 2.438e-07, -0.3827, -0.9239, 2.438e-07, -0.3827, -0.9239, 2.438e-07, -0.3827, -0.9239, 2.438e-07, -0.3827, -0.9239, 2.438e-07, -0.3827, -0.9239, 2.438e-07, -0.3827, -0.9239, 2.438e-07, -0.3827, -0.9239, 2.438e-07, -0.3827, -0.9239, 2.438e-07, -0.3827, -0.9239, 2.438e-07, -0.3827, -0.9239, 2.438e-07, -0.3827, -0.9239, 2.438e-07, -0.3827, -0.9239, 2.438e-07, -0.3827, -0.9239, 2.438e-07, -0.3827])] * 3)])

# ---- objects
ob_light = bpy.data.objects.new('Light', light_light)
ob_camera = bpy.data.objects.new('Camera', cam_camera)
ob_shellcollider = bpy.data.objects.new('shellCollider', me_coreinternalshell_001)
ob_freeiva = bpy.data.objects.new('FreeIva', None)
ob_depthmask = bpy.data.objects.new('depthMask', me_coreinternalshell_002)

# ---- transforms, parenting, visibility, modifiers, constraints
ob_light.location = (4.076, 1.005, 5.904)
ob_light.rotation_euler = (0.6503, 0.05522, 1.866)
ob_light.lock_rotations_4d = False
ob_light.empty_display_type = 'ARROWS'
ob_light.color = (0.0, 0.0, 0.0, 0.0)
ob_light.lineart.crease_threshold = 0.0
ob_camera.location = (7.359, -6.926, 4.958)
ob_camera.rotation_euler = (1.109, 0.0, 0.8149)
ob_camera.lock_rotations_4d = False
ob_camera.empty_display_type = 'ARROWS'
ob_camera.color = (0.0, 0.0, 0.0, 0.0)
ob_camera.display_type = 'WIRE'
ob_camera.lineart.crease_threshold = 0.0
ob_shellcollider.parent = ob_freeiva
ob_shellcollider.location = (0.0, 0.0, 0.0)
ob_shellcollider.rotation_mode = 'QUATERNION'
ob_shellcollider.rotation_quaternion = (1.0, 0.0, 0.0, 0.0)
ob_freeiva.location = (0.0, 0.0, 0.0)
ob_depthmask.parent = ob_freeiva
ob_depthmask.location = (-0.00438, 0.5854, 0.003511)
ob_depthmask.rotation_mode = 'QUATERNION'
ob_depthmask.rotation_quaternion = (4.086e-08, -0.8315, -5.265e-08, 0.5556)
ob_depthmask.scale = (1.052, 1.0, 1.052)

# ---- collection membership
col_collection.objects.link(ob_light)
col_collection.objects.link(ob_camera)
col_collection.objects.link(ob_shellcollider)
col_collection.objects.link(ob_freeiva)
col_collection.objects.link(ob_depthmask)

# ---- scene / render settings (as saved in the file)
scene.camera = ob_camera
scene.frame_start = 1; scene.frame_end = 250; scene.frame_set(1)
scene.render.engine = 'BLENDER_EEVEE_NEXT'
scene.cycles.sampling_pattern = 'TABULATED_SOBOL'
scene.cycles.use_light_tree = False
scene.view_settings.view_transform = 'Filmic'
bpy.context.view_layer.update()
